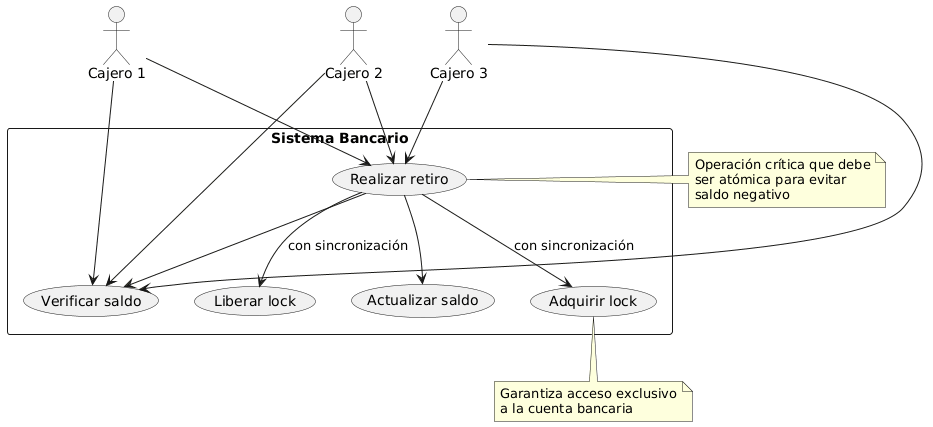

The diagram above was rendered by PlantUML. Its source (embedded in the PNG):
@startuml
actor "Cajero 1" as C1
actor "Cajero 2" as C2
actor "Cajero 3" as C3

rectangle "Sistema Bancario" {
    usecase "Verificar saldo" as UC1
    usecase "Realizar retiro" as UC2
    usecase "Adquirir lock" as UC3
    usecase "Liberar lock" as UC4
    usecase "Actualizar saldo" as UC5
}

C1 --> UC1
C1 --> UC2
C2 --> UC1
C2 --> UC2
C3 --> UC1
C3 --> UC2

UC2 --> UC3 : "con sincronización"
UC2 --> UC1
UC2 --> UC5
UC2 --> UC4 : "con sincronización"

note right of UC2
    Operación crítica que debe
    ser atómica para evitar
    saldo negativo
end note

note bottom of UC3
    Garantiza acceso exclusivo
    a la cuenta bancaria
end note
@enduml